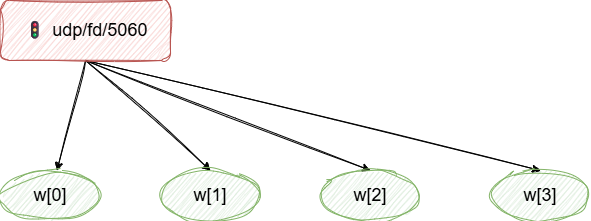

The diagram above was exported from draw.io. Its source (the exported page's mxGraphModel, read from the mxfile embedded in the PNG):
<mxGraphModel dx="1476" dy="801" grid="1" gridSize="10" guides="1" tooltips="1" connect="1" arrows="1" fold="1" page="1" pageScale="1" pageWidth="850" pageHeight="1100" math="0" shadow="0">
  <root>
    <mxCell id="0" />
    <mxCell id="1" parent="0" />
    <mxCell id="38" style="edgeStyle=none;html=1;exitX=0.5;exitY=1;exitDx=0;exitDy=0;fontFamily=Helvetica;fontSize=18;fontColor=default;sketch=1;curveFitting=1;jiggle=2;" edge="1" parent="1" source="8" target="34">
      <mxGeometry relative="1" as="geometry" />
    </mxCell>
    <mxCell id="39" style="edgeStyle=none;shape=connector;rounded=1;sketch=1;jiggle=2;curveFitting=1;html=1;exitX=0.5;exitY=1;exitDx=0;exitDy=0;entryX=0.5;entryY=0;entryDx=0;entryDy=0;strokeColor=default;align=center;verticalAlign=middle;fontFamily=Helvetica;fontSize=18;fontColor=default;labelBackgroundColor=default;endArrow=classic;" edge="1" parent="1" source="8" target="35">
      <mxGeometry relative="1" as="geometry" />
    </mxCell>
    <mxCell id="40" style="edgeStyle=none;shape=connector;rounded=1;sketch=1;jiggle=2;curveFitting=1;html=1;exitX=0.5;exitY=1;exitDx=0;exitDy=0;entryX=0.5;entryY=0;entryDx=0;entryDy=0;strokeColor=default;align=center;verticalAlign=middle;fontFamily=Helvetica;fontSize=18;fontColor=default;labelBackgroundColor=default;endArrow=classic;" edge="1" parent="1" source="8" target="36">
      <mxGeometry relative="1" as="geometry" />
    </mxCell>
    <mxCell id="41" style="edgeStyle=none;shape=connector;rounded=1;sketch=1;jiggle=2;curveFitting=1;html=1;exitX=0.5;exitY=1;exitDx=0;exitDy=0;entryX=0.5;entryY=0;entryDx=0;entryDy=0;strokeColor=default;align=center;verticalAlign=middle;fontFamily=Helvetica;fontSize=18;fontColor=default;labelBackgroundColor=default;endArrow=classic;" edge="1" parent="1" source="8" target="37">
      <mxGeometry relative="1" as="geometry" />
    </mxCell>
    <mxCell id="8" value="🚦 udp/fd/5060" style="rounded=1;whiteSpace=wrap;html=1;sketch=1;jiggle=2;curveFitting=1;strokeColor=#b85450;align=center;verticalAlign=middle;fontFamily=Helvetica;fontSize=18;fillColor=#f8cecc;" parent="1" vertex="1">
      <mxGeometry x="80" y="80" width="170" height="60" as="geometry" />
    </mxCell>
    <mxCell id="34" value="w[0]" style="ellipse;whiteSpace=wrap;html=1;rounded=1;sketch=1;jiggle=2;curveFitting=1;strokeColor=#82b366;align=center;verticalAlign=middle;fontFamily=Helvetica;fontSize=18;fontColor=default;fillColor=#d5e8d4;" vertex="1" parent="1">
      <mxGeometry x="80" y="250" width="100" height="50" as="geometry" />
    </mxCell>
    <mxCell id="35" value="w[1]" style="ellipse;whiteSpace=wrap;html=1;rounded=1;sketch=1;jiggle=2;curveFitting=1;strokeColor=#82b366;align=center;verticalAlign=middle;fontFamily=Helvetica;fontSize=18;fontColor=default;fillColor=#d5e8d4;" vertex="1" parent="1">
      <mxGeometry x="240" y="250" width="100" height="50" as="geometry" />
    </mxCell>
    <mxCell id="36" value="w[2]" style="ellipse;whiteSpace=wrap;html=1;rounded=1;sketch=1;jiggle=2;curveFitting=1;strokeColor=#82b366;align=center;verticalAlign=middle;fontFamily=Helvetica;fontSize=18;fontColor=default;fillColor=#d5e8d4;" vertex="1" parent="1">
      <mxGeometry x="400" y="250" width="100" height="50" as="geometry" />
    </mxCell>
    <mxCell id="37" value="w[3]" style="ellipse;whiteSpace=wrap;html=1;rounded=1;sketch=1;jiggle=2;curveFitting=1;strokeColor=#82b366;align=center;verticalAlign=middle;fontFamily=Helvetica;fontSize=18;fontColor=default;fillColor=#d5e8d4;" vertex="1" parent="1">
      <mxGeometry x="570" y="250" width="100" height="50" as="geometry" />
    </mxCell>
  </root>
</mxGraphModel>